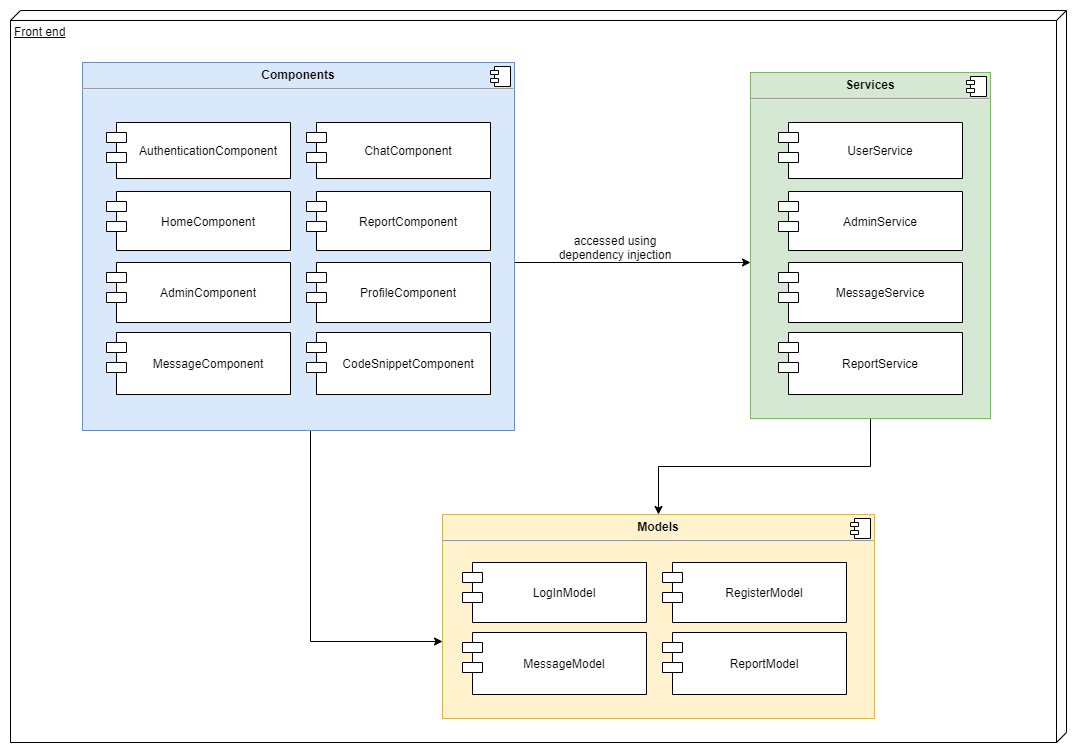

The diagram above was exported from draw.io. Its source (the exported page's mxGraphModel, read from the mxfile embedded in the PNG):
<mxGraphModel dx="1038" dy="2189" grid="1" gridSize="12" guides="1" tooltips="1" connect="1" arrows="1" fold="1" page="1" pageScale="1" pageWidth="1100" pageHeight="850" math="0" shadow="0">
  <root>
    <mxCell id="XH85mc0zrtp57t1U66PN-0" />
    <mxCell id="XH85mc0zrtp57t1U66PN-1" parent="XH85mc0zrtp57t1U66PN-0" />
    <mxCell id="D_LQx-esBkEWMsiu9URw-31" value="Front end" style="verticalAlign=top;align=left;spacingTop=8;spacingLeft=2;spacingRight=12;shape=cube;size=10;direction=south;fontStyle=4;html=1;" vertex="1" parent="XH85mc0zrtp57t1U66PN-1">
      <mxGeometry x="300" y="-1512" width="1056" height="732" as="geometry" />
    </mxCell>
    <mxCell id="D_LQx-esBkEWMsiu9URw-30" style="edgeStyle=orthogonalEdgeStyle;rounded=0;orthogonalLoop=1;jettySize=auto;html=1;exitX=0.5;exitY=1;exitDx=0;exitDy=0;entryX=0.5;entryY=0;entryDx=0;entryDy=0;" edge="1" parent="XH85mc0zrtp57t1U66PN-1" source="nZVxeUL04pIX-PyY6P-v-4" target="nZVxeUL04pIX-PyY6P-v-8">
      <mxGeometry relative="1" as="geometry">
        <mxPoint x="1160" y="-1056" as="targetPoint" />
      </mxGeometry>
    </mxCell>
    <mxCell id="nZVxeUL04pIX-PyY6P-v-4" value="&lt;p style=&quot;margin: 0px ; margin-top: 6px ; text-align: center&quot;&gt;&lt;b&gt;Services&lt;/b&gt;&lt;/p&gt;&lt;hr&gt;&lt;p style=&quot;margin: 0px ; margin-left: 8px&quot;&gt;&lt;br&gt;&lt;/p&gt;" style="align=left;overflow=fill;html=1;dropTarget=0;fillColor=#d5e8d4;strokeColor=#82b366;" parent="XH85mc0zrtp57t1U66PN-1" vertex="1">
      <mxGeometry x="1040" y="-1450" width="240" height="346" as="geometry" />
    </mxCell>
    <mxCell id="nZVxeUL04pIX-PyY6P-v-5" value="" style="shape=component;jettyWidth=8;jettyHeight=4;" parent="nZVxeUL04pIX-PyY6P-v-4" vertex="1">
      <mxGeometry x="1" width="20" height="20" relative="1" as="geometry">
        <mxPoint x="-24" y="4" as="offset" />
      </mxGeometry>
    </mxCell>
    <mxCell id="jIDyMiReXpUueg_hP_dI-1" style="edgeStyle=orthogonalEdgeStyle;rounded=0;orthogonalLoop=1;jettySize=auto;html=1;exitX=1;exitY=0.5;exitDx=0;exitDy=0;" parent="XH85mc0zrtp57t1U66PN-1" source="nZVxeUL04pIX-PyY6P-v-6" edge="1">
      <mxGeometry relative="1" as="geometry">
        <mxPoint x="1040" y="-1260" as="targetPoint" />
        <Array as="points">
          <mxPoint x="780" y="-1260" />
        </Array>
      </mxGeometry>
    </mxCell>
    <mxCell id="jIDyMiReXpUueg_hP_dI-25" style="edgeStyle=orthogonalEdgeStyle;rounded=0;orthogonalLoop=1;jettySize=auto;html=1;exitX=0.5;exitY=1;exitDx=0;exitDy=0;fontSize=14;strokeColor=default;" parent="XH85mc0zrtp57t1U66PN-1" source="nZVxeUL04pIX-PyY6P-v-6" target="nZVxeUL04pIX-PyY6P-v-8" edge="1">
      <mxGeometry relative="1" as="geometry">
        <mxPoint x="600" y="-864" as="targetPoint" />
        <Array as="points">
          <mxPoint x="600" y="-881" />
        </Array>
      </mxGeometry>
    </mxCell>
    <mxCell id="nZVxeUL04pIX-PyY6P-v-6" value="&lt;p style=&quot;margin: 0px ; margin-top: 6px ; text-align: center&quot;&gt;&lt;b&gt;Components&lt;/b&gt;&lt;/p&gt;&lt;hr&gt;&lt;p style=&quot;margin: 0px ; margin-left: 8px&quot;&gt;&lt;br&gt;&lt;/p&gt;" style="align=left;overflow=fill;html=1;dropTarget=0;fillColor=#dae8fc;strokeColor=#6c8ebf;" parent="XH85mc0zrtp57t1U66PN-1" vertex="1">
      <mxGeometry x="372" y="-1460" width="432" height="368" as="geometry" />
    </mxCell>
    <mxCell id="nZVxeUL04pIX-PyY6P-v-7" value="" style="shape=component;jettyWidth=8;jettyHeight=4;" parent="nZVxeUL04pIX-PyY6P-v-6" vertex="1">
      <mxGeometry x="1" width="20" height="20" relative="1" as="geometry">
        <mxPoint x="-24" y="4" as="offset" />
      </mxGeometry>
    </mxCell>
    <mxCell id="nZVxeUL04pIX-PyY6P-v-8" value="&lt;p style=&quot;margin: 0px ; margin-top: 6px ; text-align: center&quot;&gt;&lt;b&gt;Models&lt;/b&gt;&lt;/p&gt;&lt;hr&gt;&lt;p style=&quot;margin: 0px ; margin-left: 8px&quot;&gt;&lt;br&gt;&lt;/p&gt;" style="align=left;overflow=fill;html=1;dropTarget=0;fillColor=#fff2cc;strokeColor=#d6b656;" parent="XH85mc0zrtp57t1U66PN-1" vertex="1">
      <mxGeometry x="732" y="-1008" width="432" height="204" as="geometry" />
    </mxCell>
    <mxCell id="nZVxeUL04pIX-PyY6P-v-9" value="" style="shape=component;jettyWidth=8;jettyHeight=4;" parent="nZVxeUL04pIX-PyY6P-v-8" vertex="1">
      <mxGeometry x="1" width="20" height="20" relative="1" as="geometry">
        <mxPoint x="-24" y="4" as="offset" />
      </mxGeometry>
    </mxCell>
    <mxCell id="jIDyMiReXpUueg_hP_dI-2" value="accessed using dependency injection" style="text;html=1;strokeColor=none;fillColor=none;align=center;verticalAlign=middle;whiteSpace=wrap;rounded=0;" parent="XH85mc0zrtp57t1U66PN-1" vertex="1">
      <mxGeometry x="840" y="-1290" width="130" height="30" as="geometry" />
    </mxCell>
    <mxCell id="jIDyMiReXpUueg_hP_dI-13" style="edgeStyle=none;rounded=0;orthogonalLoop=1;jettySize=auto;html=1;exitX=0.5;exitY=0;exitDx=0;exitDy=0;" parent="XH85mc0zrtp57t1U66PN-1" source="nZVxeUL04pIX-PyY6P-v-8" target="nZVxeUL04pIX-PyY6P-v-8" edge="1">
      <mxGeometry relative="1" as="geometry" />
    </mxCell>
    <mxCell id="D_LQx-esBkEWMsiu9URw-0" value="AuthenticationComponent" style="shape=module;align=left;spacingLeft=20;align=center;verticalAlign=middle;" vertex="1" parent="XH85mc0zrtp57t1U66PN-1">
      <mxGeometry x="396" y="-1400" width="184" height="56" as="geometry" />
    </mxCell>
    <mxCell id="D_LQx-esBkEWMsiu9URw-1" value="HomeComponent" style="shape=module;align=left;spacingLeft=20;align=center;verticalAlign=middle;" vertex="1" parent="XH85mc0zrtp57t1U66PN-1">
      <mxGeometry x="396" y="-1331" width="184" height="59" as="geometry" />
    </mxCell>
    <mxCell id="D_LQx-esBkEWMsiu9URw-2" value="AdminComponent" style="shape=module;align=left;spacingLeft=20;align=center;verticalAlign=middle;" vertex="1" parent="XH85mc0zrtp57t1U66PN-1">
      <mxGeometry x="396" y="-1260" width="184" height="60" as="geometry" />
    </mxCell>
    <mxCell id="D_LQx-esBkEWMsiu9URw-3" value="MessageComponent" style="shape=module;align=left;spacingLeft=20;align=center;verticalAlign=middle;" vertex="1" parent="XH85mc0zrtp57t1U66PN-1">
      <mxGeometry x="396" y="-1190" width="184" height="62" as="geometry" />
    </mxCell>
    <mxCell id="D_LQx-esBkEWMsiu9URw-4" value="ChatComponent" style="shape=module;align=left;spacingLeft=20;align=center;verticalAlign=middle;" vertex="1" parent="XH85mc0zrtp57t1U66PN-1">
      <mxGeometry x="596" y="-1400" width="184" height="56" as="geometry" />
    </mxCell>
    <mxCell id="D_LQx-esBkEWMsiu9URw-5" value="ReportComponent" style="shape=module;align=left;spacingLeft=20;align=center;verticalAlign=middle;" vertex="1" parent="XH85mc0zrtp57t1U66PN-1">
      <mxGeometry x="596" y="-1331" width="184" height="59" as="geometry" />
    </mxCell>
    <mxCell id="D_LQx-esBkEWMsiu9URw-6" value="ProfileComponent" style="shape=module;align=left;spacingLeft=20;align=center;verticalAlign=middle;" vertex="1" parent="XH85mc0zrtp57t1U66PN-1">
      <mxGeometry x="596" y="-1260" width="184" height="60" as="geometry" />
    </mxCell>
    <mxCell id="D_LQx-esBkEWMsiu9URw-7" value="CodeSnippetComponent" style="shape=module;align=left;spacingLeft=20;align=center;verticalAlign=middle;" vertex="1" parent="XH85mc0zrtp57t1U66PN-1">
      <mxGeometry x="596" y="-1190" width="184" height="62" as="geometry" />
    </mxCell>
    <mxCell id="D_LQx-esBkEWMsiu9URw-14" value="UserService" style="shape=module;align=left;spacingLeft=20;align=center;verticalAlign=middle;" vertex="1" parent="XH85mc0zrtp57t1U66PN-1">
      <mxGeometry x="1068" y="-1400" width="184" height="56" as="geometry" />
    </mxCell>
    <mxCell id="D_LQx-esBkEWMsiu9URw-15" value="AdminService" style="shape=module;align=left;spacingLeft=20;align=center;verticalAlign=middle;" vertex="1" parent="XH85mc0zrtp57t1U66PN-1">
      <mxGeometry x="1068" y="-1331" width="184" height="59" as="geometry" />
    </mxCell>
    <mxCell id="D_LQx-esBkEWMsiu9URw-16" value="MessageService" style="shape=module;align=left;spacingLeft=20;align=center;verticalAlign=middle;" vertex="1" parent="XH85mc0zrtp57t1U66PN-1">
      <mxGeometry x="1068" y="-1260" width="184" height="60" as="geometry" />
    </mxCell>
    <mxCell id="D_LQx-esBkEWMsiu9URw-17" value="ReportService" style="shape=module;align=left;spacingLeft=20;align=center;verticalAlign=middle;" vertex="1" parent="XH85mc0zrtp57t1U66PN-1">
      <mxGeometry x="1068" y="-1190" width="184" height="62" as="geometry" />
    </mxCell>
    <mxCell id="D_LQx-esBkEWMsiu9URw-25" value="LogInModel" style="shape=module;align=left;spacingLeft=20;align=center;verticalAlign=middle;" vertex="1" parent="XH85mc0zrtp57t1U66PN-1">
      <mxGeometry x="752" y="-960" width="184" height="60" as="geometry" />
    </mxCell>
    <mxCell id="D_LQx-esBkEWMsiu9URw-26" value="MessageModel" style="shape=module;align=left;spacingLeft=20;align=center;verticalAlign=middle;" vertex="1" parent="XH85mc0zrtp57t1U66PN-1">
      <mxGeometry x="752" y="-890" width="184" height="62" as="geometry" />
    </mxCell>
    <mxCell id="D_LQx-esBkEWMsiu9URw-27" value="RegisterModel" style="shape=module;align=left;spacingLeft=20;align=center;verticalAlign=middle;" vertex="1" parent="XH85mc0zrtp57t1U66PN-1">
      <mxGeometry x="952" y="-960" width="184" height="60" as="geometry" />
    </mxCell>
    <mxCell id="D_LQx-esBkEWMsiu9URw-28" value="ReportModel" style="shape=module;align=left;spacingLeft=20;align=center;verticalAlign=middle;" vertex="1" parent="XH85mc0zrtp57t1U66PN-1">
      <mxGeometry x="952" y="-890" width="184" height="62" as="geometry" />
    </mxCell>
  </root>
</mxGraphModel>